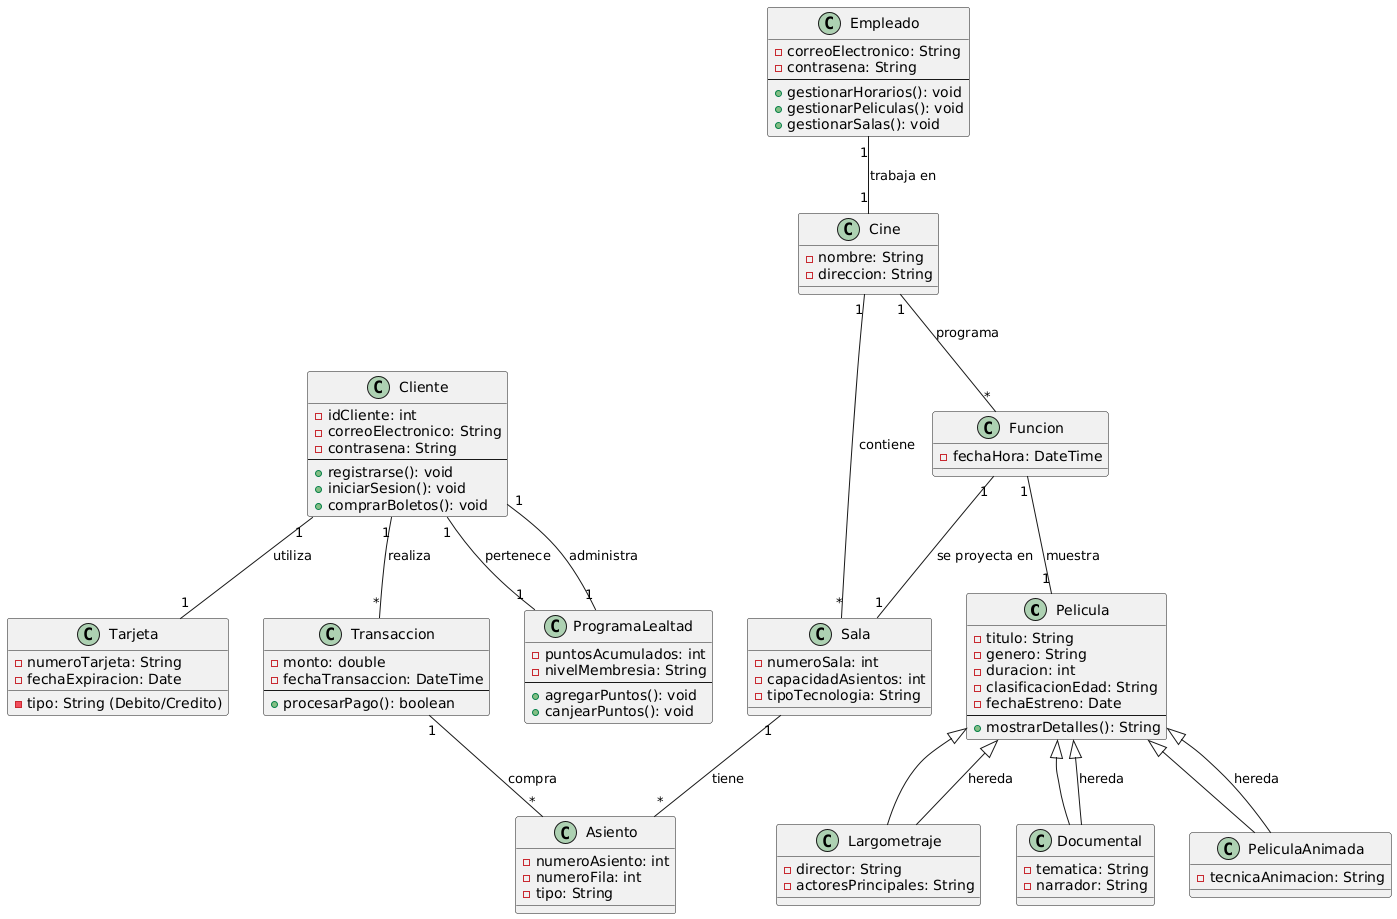

The diagram above was rendered by PlantUML. Its source (embedded in the PNG):
@startuml
' --- Clases ---
class Pelicula {
    - titulo: String
    - genero: String
    - duracion: int
    - clasificacionEdad: String
    - fechaEstreno: Date
    --
    + mostrarDetalles(): String
}

class Largometraje extends Pelicula {
    - director: String
    - actoresPrincipales: String
}

class Documental extends Pelicula {
    - tematica: String
    - narrador: String
}

class PeliculaAnimada extends Pelicula {
    - tecnicaAnimacion: String
}

class Cine {
    - nombre: String
    - direccion: String
}

class Sala {
    - numeroSala: int
    - capacidadAsientos: int
    - tipoTecnologia: String
}

class Asiento {
    - numeroAsiento: int
    - numeroFila: int
    - tipo: String
}

class Funcion {
    - fechaHora: DateTime
}

class Cliente {
    - idCliente: int
    - correoElectronico: String
    - contrasena: String
    --
    + registrarse(): void
    + iniciarSesion(): void
    + comprarBoletos(): void
}

class Tarjeta {
    - numeroTarjeta: String
    - tipo: String (Debito/Credito)
    - fechaExpiracion: Date
}

class Transaccion {
    - monto: double
    - fechaTransaccion: DateTime
    --
    + procesarPago(): boolean
}

class ProgramaLealtad {
    - puntosAcumulados: int
    - nivelMembresia: String
    --
    + agregarPuntos(): void
    + canjearPuntos(): void
}

class Empleado {
    - correoElectronico: String
    - contrasena: String
    --
    + gestionarHorarios(): void
    + gestionarPeliculas(): void
    + gestionarSalas(): void
}

' --- Relaciones ---
Pelicula <|-- Largometraje : hereda
Pelicula <|-- Documental : hereda
Pelicula <|-- PeliculaAnimada : hereda

Cine "1" -- "*" Sala : contiene
Sala "1" -- "*" Asiento : tiene

Funcion "1" -- "1" Sala : se proyecta en
Funcion "1" -- "1" Pelicula : muestra

Cliente "1" -- "*" Transaccion : realiza
Transaccion "1" -- "*" Asiento : compra

Cliente "1" -- "1" ProgramaLealtad : pertenece
ProgramaLealtad "1" -- "1" Cliente : administra

Cine "1" -- "*" Funcion : programa

Empleado "1" -- "1" Cine : trabaja en
Cliente "1" -- "1" Tarjeta : utiliza
@enduml